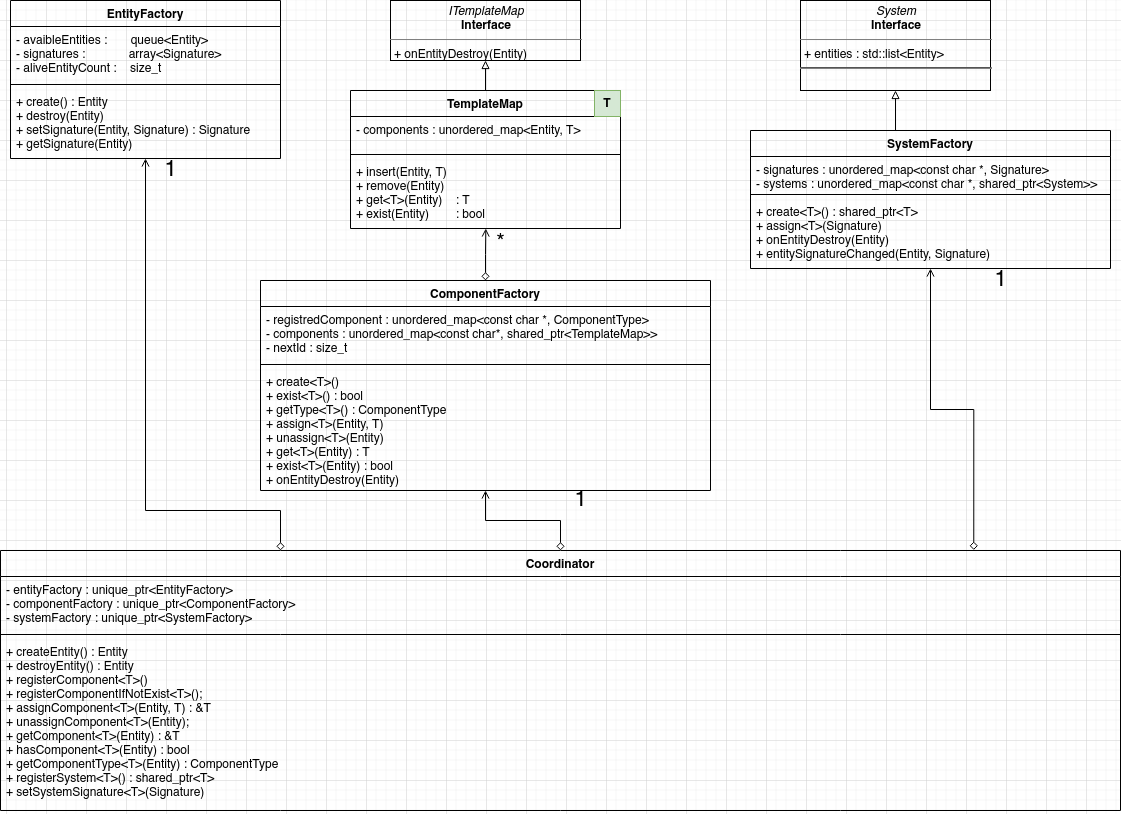

The diagram above was exported from draw.io. Its source (the exported page's mxGraphModel, read from the mxfile embedded in the PNG):
<mxGraphModel dx="-131" dy="1350" grid="1" gridSize="10" guides="1" tooltips="1" connect="1" arrows="1" fold="1" page="1" pageScale="1" pageWidth="1169" pageHeight="827" math="0" shadow="0">
  <root>
    <mxCell id="1sjTTlcDAMCra8zTfBED-0" />
    <mxCell id="1sjTTlcDAMCra8zTfBED-1" parent="1sjTTlcDAMCra8zTfBED-0" />
    <mxCell id="1sjTTlcDAMCra8zTfBED-2" value="EntityFactory" style="swimlane;fontStyle=1;align=center;verticalAlign=top;childLayout=stackLayout;horizontal=1;startSize=26;horizontalStack=0;resizeParent=1;resizeParentMax=0;resizeLast=0;collapsible=1;marginBottom=0;fillColor=none;gradientColor=none;" parent="1sjTTlcDAMCra8zTfBED-1" vertex="1">
      <mxGeometry x="1204" y="-820" width="270" height="158" as="geometry" />
    </mxCell>
    <mxCell id="1sjTTlcDAMCra8zTfBED-3" value="- avaibleEntities :       queue&lt;Entity&gt;&#10;- signatures :             array&lt;Signature&gt;&#10;- aliveEntityCount :    size_t" style="text;strokeColor=none;fillColor=none;align=left;verticalAlign=top;spacingLeft=4;spacingRight=4;overflow=hidden;rotatable=0;points=[[0,0.5],[1,0.5]];portConstraint=eastwest;" parent="1sjTTlcDAMCra8zTfBED-2" vertex="1">
      <mxGeometry y="26" width="270" height="54" as="geometry" />
    </mxCell>
    <mxCell id="1sjTTlcDAMCra8zTfBED-4" value="" style="line;strokeWidth=1;fillColor=none;align=left;verticalAlign=middle;spacingTop=-1;spacingLeft=3;spacingRight=3;rotatable=0;labelPosition=right;points=[];portConstraint=eastwest;" parent="1sjTTlcDAMCra8zTfBED-2" vertex="1">
      <mxGeometry y="80" width="270" height="8" as="geometry" />
    </mxCell>
    <mxCell id="1sjTTlcDAMCra8zTfBED-5" value="+ create() : Entity&#10;+ destroy(Entity)&#10;+ setSignature(Entity, Signature) : Signature&#10;+ getSignature(Entity)" style="text;strokeColor=none;fillColor=none;align=left;verticalAlign=top;spacingLeft=4;spacingRight=4;overflow=hidden;rotatable=0;points=[[0,0.5],[1,0.5]];portConstraint=eastwest;" parent="1sjTTlcDAMCra8zTfBED-2" vertex="1">
      <mxGeometry y="88" width="270" height="70" as="geometry" />
    </mxCell>
    <mxCell id="1sjTTlcDAMCra8zTfBED-6" value="&lt;p style=&quot;margin: 0px ; margin-top: 4px ; text-align: center&quot;&gt;&lt;i&gt;ITemplateMap&lt;/i&gt;&lt;br&gt;&lt;b&gt;Interface&lt;/b&gt;&lt;/p&gt;&lt;hr size=&quot;1&quot;&gt;&lt;p style=&quot;margin: 0px ; margin-left: 4px&quot;&gt;+ onEntityDestroy(Entity)&amp;nbsp;&lt;br&gt;&lt;/p&gt;" style="verticalAlign=top;align=left;overflow=fill;fontSize=12;fontFamily=Helvetica;html=1;fillColor=none;gradientColor=none;" parent="1sjTTlcDAMCra8zTfBED-1" vertex="1">
      <mxGeometry x="1584" y="-820" width="190" height="60" as="geometry" />
    </mxCell>
    <mxCell id="1sjTTlcDAMCra8zTfBED-7" style="edgeStyle=orthogonalEdgeStyle;rounded=0;orthogonalLoop=1;jettySize=auto;html=1;entryX=0.5;entryY=1;entryDx=0;entryDy=0;fontFamily=Verdana;fontSize=10;endArrow=block;endFill=0;" parent="1sjTTlcDAMCra8zTfBED-1" source="1sjTTlcDAMCra8zTfBED-8" target="1sjTTlcDAMCra8zTfBED-6" edge="1">
      <mxGeometry relative="1" as="geometry" />
    </mxCell>
    <mxCell id="1sjTTlcDAMCra8zTfBED-8" value="TemplateMap" style="swimlane;fontStyle=1;align=center;verticalAlign=top;childLayout=stackLayout;horizontal=1;startSize=26;horizontalStack=0;resizeParent=1;resizeParentMax=0;resizeLast=0;collapsible=1;marginBottom=0;fillColor=none;gradientColor=none;" parent="1sjTTlcDAMCra8zTfBED-1" vertex="1">
      <mxGeometry x="1544" y="-730" width="270" height="138" as="geometry" />
    </mxCell>
    <mxCell id="1sjTTlcDAMCra8zTfBED-9" value="- components : unordered_map&lt;Entity, T&gt;" style="text;strokeColor=none;fillColor=none;align=left;verticalAlign=top;spacingLeft=4;spacingRight=4;overflow=hidden;rotatable=0;points=[[0,0.5],[1,0.5]];portConstraint=eastwest;" parent="1sjTTlcDAMCra8zTfBED-8" vertex="1">
      <mxGeometry y="26" width="270" height="34" as="geometry" />
    </mxCell>
    <mxCell id="1sjTTlcDAMCra8zTfBED-10" value="" style="line;strokeWidth=1;fillColor=none;align=left;verticalAlign=middle;spacingTop=-1;spacingLeft=3;spacingRight=3;rotatable=0;labelPosition=right;points=[];portConstraint=eastwest;" parent="1sjTTlcDAMCra8zTfBED-8" vertex="1">
      <mxGeometry y="60" width="270" height="8" as="geometry" />
    </mxCell>
    <mxCell id="1sjTTlcDAMCra8zTfBED-11" value="+ insert(Entity, T)&#10;+ remove(Entity)&#10;+ get&lt;T&gt;(Entity)    : T&#10;+ exist(Entity)        : bool&#10;" style="text;strokeColor=none;fillColor=none;align=left;verticalAlign=top;spacingLeft=4;spacingRight=4;overflow=hidden;rotatable=0;points=[[0,0.5],[1,0.5]];portConstraint=eastwest;" parent="1sjTTlcDAMCra8zTfBED-8" vertex="1">
      <mxGeometry y="68" width="270" height="70" as="geometry" />
    </mxCell>
    <mxCell id="1sjTTlcDAMCra8zTfBED-12" value="&lt;b&gt;T&lt;/b&gt;" style="whiteSpace=wrap;html=1;aspect=fixed;fillColor=#d5e8d4;align=center;strokeColor=#82b366;" parent="1sjTTlcDAMCra8zTfBED-1" vertex="1">
      <mxGeometry x="1788" y="-730" width="26" height="26" as="geometry" />
    </mxCell>
    <mxCell id="1sjTTlcDAMCra8zTfBED-13" value="SystemFactory" style="swimlane;fontStyle=1;align=center;verticalAlign=top;childLayout=stackLayout;horizontal=1;startSize=26;horizontalStack=0;resizeParent=1;resizeParentMax=0;resizeLast=0;collapsible=1;marginBottom=0;fillColor=none;gradientColor=none;" parent="1sjTTlcDAMCra8zTfBED-1" vertex="1">
      <mxGeometry x="1944" y="-690" width="360" height="138" as="geometry" />
    </mxCell>
    <mxCell id="1sjTTlcDAMCra8zTfBED-14" value="- signatures : unordered_map&lt;const char *, Signature&gt;&#10;- systems : unordered_map&lt;const char *, shared_ptr&lt;System&gt;&gt;" style="text;strokeColor=none;fillColor=none;align=left;verticalAlign=top;spacingLeft=4;spacingRight=4;overflow=hidden;rotatable=0;points=[[0,0.5],[1,0.5]];portConstraint=eastwest;" parent="1sjTTlcDAMCra8zTfBED-13" vertex="1">
      <mxGeometry y="26" width="360" height="34" as="geometry" />
    </mxCell>
    <mxCell id="1sjTTlcDAMCra8zTfBED-15" value="" style="line;strokeWidth=1;fillColor=none;align=left;verticalAlign=middle;spacingTop=-1;spacingLeft=3;spacingRight=3;rotatable=0;labelPosition=right;points=[];portConstraint=eastwest;" parent="1sjTTlcDAMCra8zTfBED-13" vertex="1">
      <mxGeometry y="60" width="360" height="8" as="geometry" />
    </mxCell>
    <mxCell id="1sjTTlcDAMCra8zTfBED-16" value="+ create&lt;T&gt;() : shared_ptr&lt;T&gt;&#10;+ assign&lt;T&gt;(Signature)&#10;+ onEntityDestroy(Entity)&#10;+ entitySignatureChanged(Entity, Signature) " style="text;strokeColor=none;fillColor=none;align=left;verticalAlign=top;spacingLeft=4;spacingRight=4;overflow=hidden;rotatable=0;points=[[0,0.5],[1,0.5]];portConstraint=eastwest;" parent="1sjTTlcDAMCra8zTfBED-13" vertex="1">
      <mxGeometry y="68" width="360" height="70" as="geometry" />
    </mxCell>
    <mxCell id="1sjTTlcDAMCra8zTfBED-18" value="&lt;p style=&quot;margin: 0px ; margin-top: 4px ; text-align: center&quot;&gt;&lt;i&gt;System&lt;/i&gt;&lt;br&gt;&lt;b&gt;Interface&lt;/b&gt;&lt;/p&gt;&lt;hr size=&quot;1&quot;&gt;&lt;p style=&quot;margin: 0px ; margin-left: 4px&quot;&gt;+ entities : std::list&amp;lt;Entity&amp;gt;&lt;br&gt;&lt;/p&gt;&lt;hr&gt;" style="verticalAlign=top;align=left;overflow=fill;fontSize=12;fontFamily=Helvetica;html=1;fillColor=none;gradientColor=none;" parent="1sjTTlcDAMCra8zTfBED-1" vertex="1">
      <mxGeometry x="1994" y="-820" width="190" height="90" as="geometry" />
    </mxCell>
    <mxCell id="1sjTTlcDAMCra8zTfBED-19" style="edgeStyle=orthogonalEdgeStyle;rounded=0;orthogonalLoop=1;jettySize=auto;html=1;entryX=0.5;entryY=1;entryDx=0;entryDy=0;fontFamily=Verdana;fontSize=10;endArrow=block;endFill=0;" parent="1sjTTlcDAMCra8zTfBED-1" target="1sjTTlcDAMCra8zTfBED-18" edge="1">
      <mxGeometry relative="1" as="geometry">
        <mxPoint x="2089" y="-690.0000000000002" as="sourcePoint" />
      </mxGeometry>
    </mxCell>
    <mxCell id="1sjTTlcDAMCra8zTfBED-29" style="edgeStyle=orthogonalEdgeStyle;rounded=0;orthogonalLoop=1;jettySize=auto;html=1;entryX=0.501;entryY=1;entryDx=0;entryDy=0;entryPerimeter=0;startArrow=diamond;startFill=0;endArrow=open;endFill=0;fontSize=22;" parent="1sjTTlcDAMCra8zTfBED-1" source="1sjTTlcDAMCra8zTfBED-22" target="1sjTTlcDAMCra8zTfBED-11" edge="1">
      <mxGeometry relative="1" as="geometry">
        <Array as="points">
          <mxPoint x="1679" y="-566" />
          <mxPoint x="1679" y="-566" />
        </Array>
      </mxGeometry>
    </mxCell>
    <mxCell id="1sjTTlcDAMCra8zTfBED-22" value="ComponentFactory" style="swimlane;fontStyle=1;align=center;verticalAlign=top;childLayout=stackLayout;horizontal=1;startSize=26;horizontalStack=0;resizeParent=1;resizeParentMax=0;resizeLast=0;collapsible=1;marginBottom=0;fillColor=none;gradientColor=none;" parent="1sjTTlcDAMCra8zTfBED-1" vertex="1">
      <mxGeometry x="1454" y="-540" width="450" height="210" as="geometry" />
    </mxCell>
    <mxCell id="1sjTTlcDAMCra8zTfBED-23" value="- registredComponent : unordered_map&lt;const char *, ComponentType&gt;&#10;- components : unordered_map&lt;const char*, shared_ptr&lt;TemplateMap&gt;&gt;&#10;- nextId : size_t&#10;" style="text;strokeColor=none;fillColor=none;align=left;verticalAlign=top;spacingLeft=4;spacingRight=4;overflow=hidden;rotatable=0;points=[[0,0.5],[1,0.5]];portConstraint=eastwest;" parent="1sjTTlcDAMCra8zTfBED-22" vertex="1">
      <mxGeometry y="26" width="450" height="54" as="geometry" />
    </mxCell>
    <mxCell id="1sjTTlcDAMCra8zTfBED-24" value="" style="line;strokeWidth=1;fillColor=none;align=left;verticalAlign=middle;spacingTop=-1;spacingLeft=3;spacingRight=3;rotatable=0;labelPosition=right;points=[];portConstraint=eastwest;" parent="1sjTTlcDAMCra8zTfBED-22" vertex="1">
      <mxGeometry y="80" width="450" height="8" as="geometry" />
    </mxCell>
    <mxCell id="1sjTTlcDAMCra8zTfBED-25" value="+ create&lt;T&gt;()&#10;+ exist&lt;T&gt;() : bool&#10;+ getType&lt;T&gt;() : ComponentType&#10;+ assign&lt;T&gt;(Entity, T)&#10;+ unassign&lt;T&gt;(Entity)&#10;+ get&lt;T&gt;(Entity) : T&#10;+ exist&lt;T&gt;(Entity) : bool&#10;+ onEntityDestroy(Entity)" style="text;strokeColor=none;fillColor=none;align=left;verticalAlign=top;spacingLeft=4;spacingRight=4;overflow=hidden;rotatable=0;points=[[0,0.5],[1,0.5]];portConstraint=eastwest;" parent="1sjTTlcDAMCra8zTfBED-22" vertex="1">
      <mxGeometry y="88" width="450" height="122" as="geometry" />
    </mxCell>
    <mxCell id="1sjTTlcDAMCra8zTfBED-35" style="edgeStyle=orthogonalEdgeStyle;rounded=0;orthogonalLoop=1;jettySize=auto;html=1;startArrow=diamond;startFill=0;endArrow=open;endFill=0;fontSize=22;exitX=0.25;exitY=0;exitDx=0;exitDy=0;" parent="1sjTTlcDAMCra8zTfBED-1" source="1sjTTlcDAMCra8zTfBED-30" target="1sjTTlcDAMCra8zTfBED-2" edge="1">
      <mxGeometry relative="1" as="geometry">
        <mxPoint x="1264" y="-370" as="targetPoint" />
        <Array as="points">
          <mxPoint x="1474" y="-310" />
          <mxPoint x="1339" y="-310" />
        </Array>
      </mxGeometry>
    </mxCell>
    <mxCell id="1sjTTlcDAMCra8zTfBED-37" style="edgeStyle=orthogonalEdgeStyle;rounded=0;orthogonalLoop=1;jettySize=auto;html=1;startArrow=diamond;startFill=0;endArrow=open;endFill=0;fontSize=22;" parent="1sjTTlcDAMCra8zTfBED-1" source="1sjTTlcDAMCra8zTfBED-30" target="1sjTTlcDAMCra8zTfBED-22" edge="1">
      <mxGeometry relative="1" as="geometry" />
    </mxCell>
    <mxCell id="1sjTTlcDAMCra8zTfBED-30" value="Coordinator" style="swimlane;fontStyle=1;align=center;verticalAlign=top;childLayout=stackLayout;horizontal=1;startSize=26;horizontalStack=0;resizeParent=1;resizeParentMax=0;resizeLast=0;collapsible=1;marginBottom=0;fillColor=none;gradientColor=none;" parent="1sjTTlcDAMCra8zTfBED-1" vertex="1">
      <mxGeometry x="1194" y="-270" width="1120" height="260" as="geometry" />
    </mxCell>
    <mxCell id="1sjTTlcDAMCra8zTfBED-31" value="- entityFactory : unique_ptr&lt;EntityFactory&gt;&#10;- componentFactory : unique_ptr&lt;ComponentFactory&gt;&#10;- systemFactory : unique_ptr&lt;SystemFactory&gt;" style="text;strokeColor=none;fillColor=none;align=left;verticalAlign=top;spacingLeft=4;spacingRight=4;overflow=hidden;rotatable=0;points=[[0,0.5],[1,0.5]];portConstraint=eastwest;" parent="1sjTTlcDAMCra8zTfBED-30" vertex="1">
      <mxGeometry y="26" width="1120" height="54" as="geometry" />
    </mxCell>
    <mxCell id="1sjTTlcDAMCra8zTfBED-32" value="" style="line;strokeWidth=1;fillColor=none;align=left;verticalAlign=middle;spacingTop=-1;spacingLeft=3;spacingRight=3;rotatable=0;labelPosition=right;points=[];portConstraint=eastwest;" parent="1sjTTlcDAMCra8zTfBED-30" vertex="1">
      <mxGeometry y="80" width="1120" height="8" as="geometry" />
    </mxCell>
    <mxCell id="1sjTTlcDAMCra8zTfBED-33" value="+ createEntity() : Entity&#10;+ destroyEntity() : Entity&#10;+ registerComponent&lt;T&gt;()&#10;+ registerComponentIfNotExist&lt;T&gt;();&#10;+ assignComponent&lt;T&gt;(Entity, T) : &amp;T&#10;+ unassignComponent&lt;T&gt;(Entity);&#10;+ getComponent&lt;T&gt;(Entity) : &amp;T&#10;+ hasComponent&lt;T&gt;(Entity) : bool&#10;+ getComponentType&lt;T&gt;(Entity) : ComponentType&#10;+ registerSystem&lt;T&gt;() : shared_ptr&lt;T&gt;&#10;+ setSystemSignature&lt;T&gt;(Signature)&#10;" style="text;strokeColor=none;fillColor=none;align=left;verticalAlign=top;spacingLeft=4;spacingRight=4;overflow=hidden;rotatable=0;points=[[0,0.5],[1,0.5]];portConstraint=eastwest;" parent="1sjTTlcDAMCra8zTfBED-30" vertex="1">
      <mxGeometry y="88" width="1120" height="172" as="geometry" />
    </mxCell>
    <mxCell id="1sjTTlcDAMCra8zTfBED-34" value="*" style="text;html=1;align=center;verticalAlign=middle;resizable=0;points=[];autosize=1;fontSize=22;" parent="1sjTTlcDAMCra8zTfBED-1" vertex="1">
      <mxGeometry x="1684" y="-592" width="20" height="30" as="geometry" />
    </mxCell>
    <mxCell id="1sjTTlcDAMCra8zTfBED-38" style="edgeStyle=orthogonalEdgeStyle;rounded=0;orthogonalLoop=1;jettySize=auto;html=1;startArrow=diamond;startFill=0;endArrow=open;endFill=0;fontSize=22;exitX=0.869;exitY=-0.002;exitDx=0;exitDy=0;exitPerimeter=0;" parent="1sjTTlcDAMCra8zTfBED-1" source="1sjTTlcDAMCra8zTfBED-30" target="1sjTTlcDAMCra8zTfBED-13" edge="1">
      <mxGeometry relative="1" as="geometry">
        <mxPoint x="2174.0000000000005" y="-290.98" as="sourcePoint" />
        <mxPoint x="2260" y="-470" as="targetPoint" />
        <Array as="points" />
      </mxGeometry>
    </mxCell>
    <mxCell id="7PwHSm7tZAoQ1ch2LQa8-0" value="1" style="text;html=1;align=center;verticalAlign=middle;resizable=0;points=[];autosize=1;fontSize=22;" parent="1sjTTlcDAMCra8zTfBED-1" vertex="1">
      <mxGeometry x="2179" y="-555" width="30" height="30" as="geometry" />
    </mxCell>
    <mxCell id="7PwHSm7tZAoQ1ch2LQa8-1" value="1" style="text;html=1;align=center;verticalAlign=middle;resizable=0;points=[];autosize=1;fontSize=22;" parent="1sjTTlcDAMCra8zTfBED-1" vertex="1">
      <mxGeometry x="1349" y="-665" width="30" height="30" as="geometry" />
    </mxCell>
    <mxCell id="7PwHSm7tZAoQ1ch2LQa8-2" value="1" style="text;html=1;align=center;verticalAlign=middle;resizable=0;points=[];autosize=1;fontSize=22;" parent="1sjTTlcDAMCra8zTfBED-1" vertex="1">
      <mxGeometry x="1759" y="-335" width="30" height="30" as="geometry" />
    </mxCell>
  </root>
</mxGraphModel>